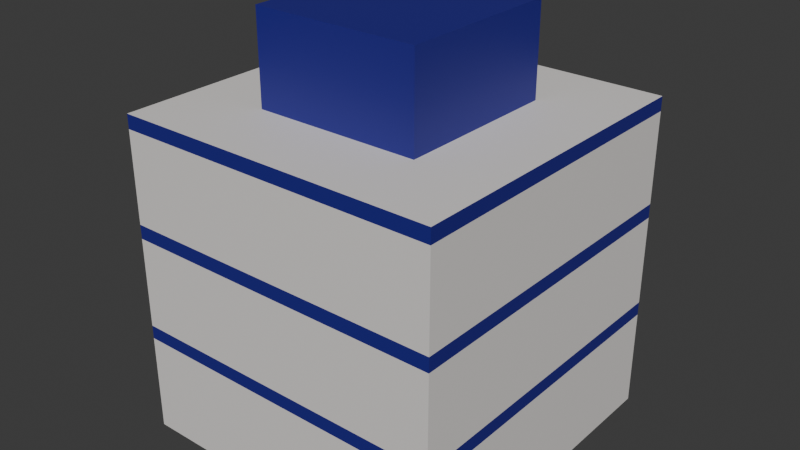 # Source: Building-Residential-Tower.blend  (saved by Blender 4.3.34; exported with 4.5.12 LTS)
import bpy
from mathutils import Matrix  # noqa: F401  (used for matrix-valued properties, if any)

bpy.ops.wm.read_factory_settings(use_empty=True)
scene = bpy.context.scene
scene.name = 'Scene'

# ---- collections
col_collection = bpy.data.collections.new('Collection'); scene.collection.children.link(col_collection)

# ---- materials (node trees are filled in below, after node groups)
mat_building_white = bpy.data.materials.new('Building-white')
mat_building_white.alpha_threshold = 0.0
mat_building_white.roughness = 0.5
mat_building_white.line_color = (0.0, 0.0, 0.0, 1.0)
mat_building_blue = bpy.data.materials.new('Building-blue')

# ---- material node trees
mat_building_white.use_nodes = True; mat_building_white.node_tree.nodes.clear()
_N = mat_building_white.node_tree.nodes; _L = mat_building_white.node_tree.links
n0 = _N.new('ShaderNodeOutputMaterial'); n0.name = 'Material Output'; n0.location = (300, 300)
n1 = _N.new('ShaderNodeBsdfPrincipled'); n1.name = 'Principled BSDF'; n1.location = (10, 300)
n1.inputs[0].default_value = (0.8002, 0.772, 0.7499, 1.0)
n1.inputs[3].default_value = 1.45
_L.new(n1.outputs[0], n0.inputs[0])
n0.is_active_output = True
mat_building_blue.use_nodes = True; mat_building_blue.node_tree.nodes.clear()
_N = mat_building_blue.node_tree.nodes; _L = mat_building_blue.node_tree.links
n0 = _N.new('ShaderNodeBsdfPrincipled'); n0.name = 'Principled BSDF'; n0.location = (10, 300)
n0.inputs[0].default_value = (0.01622, 0.0151, 0.236, 1.0)
n1 = _N.new('ShaderNodeOutputMaterial'); n1.name = 'Material Output'; n1.location = (300, 300)
_L.new(n0.outputs[0], n1.inputs[0])
n1.is_active_output = True

# ---- world
world_world = bpy.data.worlds.new('World'); scene.world = world_world
world_world.use_nodes = True; world_world.node_tree.nodes.clear()
_N = world_world.node_tree.nodes; _L = world_world.node_tree.links
n0 = _N.new('ShaderNodeOutputWorld'); n0.name = 'World Output'; n0.location = (300, 300)
n1 = _N.new('ShaderNodeBackground'); n1.name = 'Background'; n1.location = (10, 300)
n1.inputs[0].default_value = (0.05088, 0.05088, 0.05088, 1.0)
_L.new(n1.outputs[0], n0.inputs[0])
n0.is_active_output = True
world_world.color = (0.05088, 0.05088, 0.05088)
world_world.sun_shadow_jitter_overblur = 0.0

# ---- meshes
me_cube_001 = bpy.data.meshes.new('Cube.001')
me_cube_001.from_pydata([(-5.0, -5.0, -0.25), (-5.0, -5.0, 2.788), (-5.0, 5.0, -0.25), (-5.0, 5.0, 2.788), (5.0, -5.0, -0.25), (5.0, -5.0, 2.788), (5.0, 5.0, -0.25), (5.0, 5.0, 2.788), (-5.0, -5.0, 3.212), (-5.0, 5.0, 3.212), (5.0, 5.0, 3.212), (5.0, -5.0, 3.212), (-5.0, -5.0, 6.0), (-5.0, 5.0, 6.0), (5.0, 5.0, 6.0), (5.0, -5.0, 6.0), (-5.0, -5.0, 6.434), (-5.0, 5.0, 6.434), (5.0, 5.0, 6.434), (5.0, -5.0, 6.434), (-5.0, -5.0, 9.222), (-5.0, 5.0, 9.222), (5.0, 5.0, 9.222), (5.0, -5.0, 9.222), (-2.558, -2.558, 9.655), (-2.558, 2.558, 9.655), (2.558, 2.558, 9.655), (2.558, -2.558, 9.655), (-5.0, -5.0, 9.655), (-5.0, 5.0, 9.655), (5.0, 5.0, 9.655), (5.0, -5.0, 9.655), (-2.558, -2.558, 12.44), (-2.558, 2.558, 12.44), (2.558, 2.558, 12.44), (2.558, -2.558, 12.44)], [], [(0, 1, 3, 2), (2, 3, 7, 6), (6, 7, 5, 4), (4, 5, 1, 0), (2, 6, 4, 0), (3, 1, 8, 9), (10, 9, 13, 14), (1, 5, 11, 8), (7, 3, 9, 10), (5, 7, 10, 11), (15, 14, 18, 19), (11, 10, 14, 15), (9, 8, 12, 13), (8, 11, 15, 12), (19, 18, 22, 23), (13, 12, 16, 17), (12, 15, 19, 16), (14, 13, 17, 18), (20, 23, 31, 28), (17, 16, 20, 21), (16, 19, 23, 20), (18, 17, 21, 22), (27, 26, 34, 35), (22, 21, 29, 30), (23, 22, 30, 31), (21, 20, 28, 29), (24, 25, 29, 28), (25, 26, 30, 29), (26, 27, 31, 30), (27, 24, 28, 31), (34, 33, 32, 35), (25, 24, 32, 33), (24, 27, 35, 32), (26, 25, 33, 34)])
me_cube_001.polygons.foreach_set('material_index', [0, 0, 0, 0, 0, 1, 0, 1, 1, 1, 1, 0, 0, 0, 0, 1, 1, 1, 1, 0, 0, 0, 1, 1, 1, 1, 0, 0, 0, 0, 1, 1, 1, 1])
_uv = me_cube_001.uv_layers.new(name='UVMap')
_uv.uv.foreach_set('vector', [0.375, 0.0, 0.625, 0.0, 0.625, 0.25, 0.375, 0.25, 0.375, 0.25, 0.625, 0.25, 0.625, 0.5, 0.375, 0.5, 0.375, 0.5, 0.625, 0.5, 0.625, 0.75, 0.375, 0.75, 0.375, 0.75, 0.625, 0.75, 0.625, 1.0, 0.375, 1.0, 0.125, 0.5, 0.375, 0.5, 0.375, 0.75, 0.125, 0.75, 0.625, 0.25, 0.625, 0.0, 0.625, 0.0, 0.625, 0.25, 0.625, 0.5, 0.625, 0.25, 0.625, 0.25, 0.625, 0.5, 0.625, 1.0, 0.625, 0.75, 0.625, 0.75, 0.625, 1.0, 0.625, 0.5, 0.625, 0.25, 0.625, 0.25, 0.625, 0.5, 0.625, 0.75, 0.625, 0.5, 0.625, 0.5, 0.625, 0.75, 0.625, 0.75, 0.625, 0.5, 0.625, 0.5, 0.625, 0.75, 0.625, 0.75, 0.625, 0.5, 0.625, 0.5, 0.625, 0.75, 0.625, 0.25, 0.625, 0.0, 0.625, 0.0, 0.625, 0.25, 0.625, 1.0, 0.625, 0.75, 0.625, 0.75, 0.625, 1.0, 0.625, 0.75, 0.625, 0.5, 0.625, 0.5, 0.625, 0.75, 0.625, 0.25, 0.625, 0.0, 0.625, 0.0, 0.625, 0.25, 0.625, 1.0, 0.625, 0.75, 0.625, 0.75, 0.625, 1.0, 0.625, 0.5, 0.625, 0.25, 0.625, 0.25, 0.625, 0.5, 0.625, 1.0, 0.625, 0.75, 0.625, 0.75, 0.625, 1.0, 0.625, 0.25, 0.625, 0.0, 0.625, 0.0, 0.625, 0.25, 0.625, 1.0, 0.625, 0.75, 0.625, 0.75, 0.625, 1.0, 0.625, 0.5, 0.625, 0.25, 0.625, 0.25, 0.625, 0.5, 0.6398, 0.7352, 0.6398, 0.5148, 0.6398, 0.5148, 0.6398, 0.7352, 0.625, 0.5, 0.625, 0.25, 0.625, 0.25, 0.625, 0.5, 0.625, 0.75, 0.625, 0.5, 0.625, 0.5, 0.625, 0.75, 0.625, 0.25, 0.625, 0.0, 0.625, 0.0, 0.625, 0.25, 0.8602, 0.7352, 0.8602, 0.5148, 0.875, 0.5, 0.875, 0.75, 0.8602, 0.5148, 0.6398, 0.5148, 0.625, 0.5, 0.875, 0.5, 0.6398, 0.5148, 0.6398, 0.7352, 0.625, 0.75, 0.625, 0.5, 0.6398, 0.7352, 0.8602, 0.7352, 0.875, 0.75, 0.625, 0.75, 0.6398, 0.5148, 0.8602, 0.5148, 0.8602, 0.7352, 0.6398, 0.7352, 0.8602, 0.5148, 0.8602, 0.7352, 0.8602, 0.7352, 0.8602, 0.5148, 0.8602, 0.7352, 0.6398, 0.7352, 0.6398, 0.7352, 0.8602, 0.7352, 0.6398, 0.5148, 0.8602, 0.5148, 0.8602, 0.5148, 0.6398, 0.5148])
me_cube_001.materials.append(mat_building_white)
me_cube_001.materials.append(mat_building_blue)
me_cube_001.update()

# ---- objects
ob_cube = bpy.data.objects.new('Cube', me_cube_001)

# ---- transforms, parenting, visibility, modifiers, constraints
ob_cube.location = (0.0, 0.0, 0.0)

# ---- collection membership
col_collection.objects.link(ob_cube)

# ---- scene / render settings (as saved in the file)
scene.frame_start = 1; scene.frame_end = 250; scene.frame_set(1)
scene.render.engine = 'BLENDER_EEVEE_NEXT'
bpy.context.view_layer.update()

# ---- added for rendering (the .blend has no active camera and no usable light): camera, sun
cam_auto = bpy.data.cameras.new('AutoCamera')
cam_auto.lens = 50.0
cam_auto.sensor_width = 36.0
cam_auto.clip_end = 1000.0
ob_auto_camera = bpy.data.objects.new('AutoCamera', cam_auto)
scene.collection.objects.link(ob_auto_camera)
ob_auto_camera.location = (17.5824, -21.0989, 20.1627)
ob_auto_camera.rotation_euler = (1.09748, -7.21219e-08, 0.694738)
scene.camera = ob_auto_camera
light_auto_sun = bpy.data.lights.new('AutoSun', 'SUN')
light_auto_sun.energy = 3.0
light_auto_sun.angle = 0.0523599
ob_auto_sun = bpy.data.objects.new('AutoSun', light_auto_sun)
scene.collection.objects.link(ob_auto_sun)
ob_auto_sun.rotation_euler = (0.872665, 0.174533, 0.523599)
bpy.context.view_layer.update()

